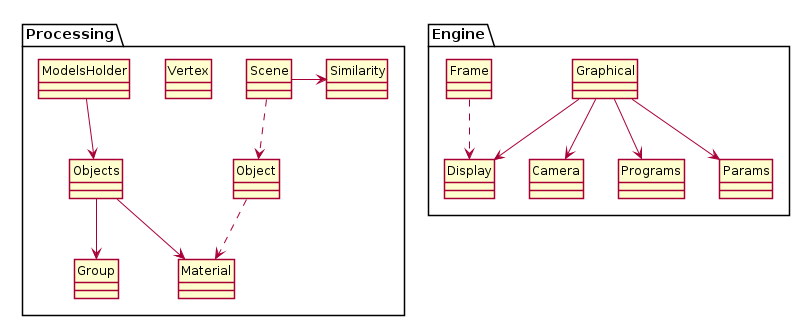

The diagram above was rendered by PlantUML. Its source (embedded in the PNG):
@startuml
skinparam style strictuml



package Engine
{
	class Graphical
	class Frame
	class Camera
	class Programs
	class Display
	class Params

}

package Processing
{
	class Similarity
	class Vertex
	class Group
	class Material
	class ModelsHolder
	class Object
	class Objects
	class Scene
	class Vertex
}



ModelsHolder --> Objects
Object ..> Material
Objects --> Group
Objects --> Material

Graphical --> Camera
Graphical --> Params
Graphical --> Display
Graphical --> Programs


Scene ..> Object
Scene -> Similarity


Frame ..> Display


@enduml